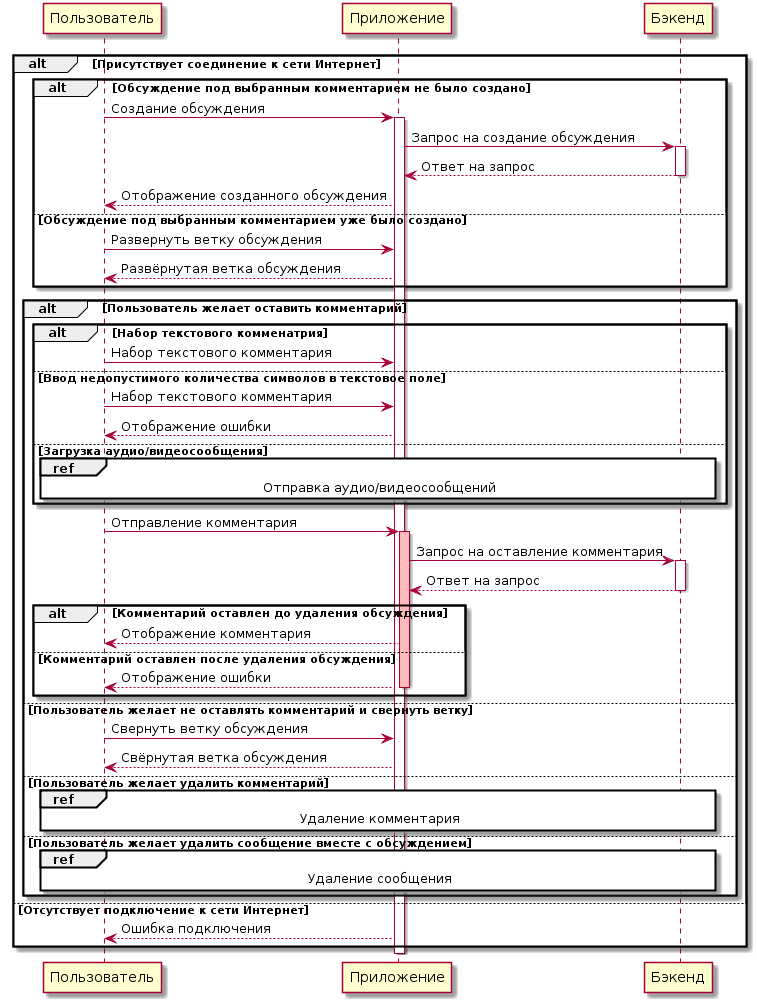

The diagram above was rendered by PlantUML. Its source (embedded in the PNG):
@startuml
participant Пользователь
participant Приложение
participant Бэкенд

Alt Присутствует соединение к сети Интернет

Alt Обсуждение под выбранным комментарием не было создано

    Пользователь -> Приложение: Создание обсуждения
    Activate Приложение
    Приложение -> Бэкенд: Запрос на создание обсуждения
    Activate Бэкенд

    Приложение <-- Бэкенд: Ответ на запрос
    Deactivate Бэкенд

    Пользователь <-- Приложение: Отображение созданного обсуждения
    
    else Обсуждение под выбранным комментарием уже было создано
    
    Пользователь -> Приложение: Развернуть ветку обсуждения
    Пользователь <-- Приложение: Развёрнутая ветка обсуждения
    
end

Alt Пользователь желает оставить комментарий
    
    
    Alt Набор текстового комменатрия
    
    Пользователь -> Приложение: Набор текстового комментария
    
    else Ввод недопустимого количества символов в текстовое поле
    Пользователь -> Приложение: Набор текстового комментария
    Пользователь <-- Приложение: Отображение ошибки
    
    else Загрузка аудио/видеосообщения
    
    ref over Пользователь, Приложение, Бэкенд: Отправка аудио/видеосообщений
    end
    
    Пользователь -> Приложение: Отправление комментария
    Activate Приложение #FFBBBB

    Приложение -> Бэкенд: Запрос на оставление комментария
    Activate Бэкенд

    Приложение <-- Бэкенд: Ответ на запрос
    Deactivate Бэкенд
    
    Alt Комментарий оставлен до удаления обсуждения
    
    Пользователь <-- Приложение: Отображение комментария
    
    else Комментарий оставлен после удаления обсуждения
    Пользователь <-- Приложение: Отображение ошибки
    Deactivate Приложение
    
    end
    
    else Пользователь желает не оставлять комментарий и свернуть ветку
    Пользователь -> Приложение: Свернуть ветку обсуждения
    Пользователь <-- Приложение: Свёрнутая ветка обсуждения
    
    else Пользователь желает удалить комментарий
    ref over Пользователь, Приложение, Бэкенд: Удаление комментария
    
    else Пользователь желает удалить сообщение вместе с обсуждением
    ref over Пользователь, Приложение, Бэкенд: Удаление сообщения
    


end


else Отсутствует подключение к сети Интернет
Пользователь <-- Приложение: Ошибка подключения
end

Deactivate Приложение
@enduml